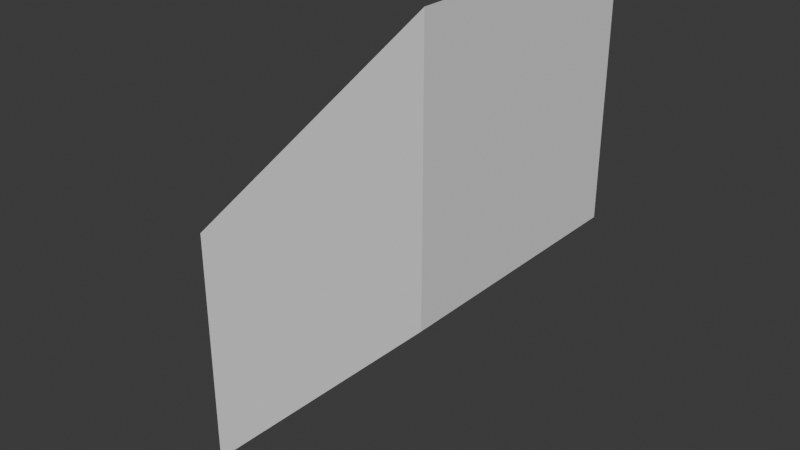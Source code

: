 # Source: BridgeRamp.blend  (saved by Blender 4.5.90; exported with 4.5.12 LTS)
import bpy
from mathutils import Matrix  # noqa: F401  (used for matrix-valued properties, if any)

bpy.ops.wm.read_factory_settings(use_empty=True)
scene = bpy.context.scene
scene.name = 'Scene'

# ---- collections
col_collection = bpy.data.collections.new('Collection'); scene.collection.children.link(col_collection)

# ---- world
world_world = bpy.data.worlds.new('World'); scene.world = world_world
world_world.use_nodes = True; world_world.node_tree.nodes.clear()
_N = world_world.node_tree.nodes; _L = world_world.node_tree.links
n0 = _N.new('ShaderNodeOutputWorld'); n0.name = 'World Output'; n0.location = (200, 100)
n1 = _N.new('ShaderNodeBackground'); n1.name = 'Background'; n1.location = (-200, 100)
n1.inputs[0].default_value = (0.05088, 0.05088, 0.05088, 1.0)
_L.new(n1.outputs[0], n0.inputs[0])
n0.is_active_output = True
world_world.color = (0.05088, 0.05088, 0.05088)
world_world.sun_shadow_jitter_overblur = 0.0

# ---- meshes
me_cube_005 = bpy.data.meshes.new('Cube.005')
me_cube_005.from_pydata([(-1.0, -1.0, -1.0), (-1.0, 1.0, -1.0), (1.0, -1.0, -1.0), (1.0, -1.0, 1.0), (1.0, 1.0, -1.0), (1.0, 1.0, 1.0), (1.0, -1.0, -0.9999), (1.0, 1.0, -0.9999), (-0.9999, -1.0, -1.0), (-0.9998, -1.0, -3.0), (-0.9999, 1.0, -1.0), (-0.9998, 1.0, -3.0)], [], [(4, 1, 5), (4, 5, 3, 2), (0, 3, 5, 1), (1, 4, 2, 0), (3, 0, 2), (10, 7, 11), (10, 11, 9, 8), (6, 9, 11, 7), (7, 10, 8, 6), (9, 6, 8)])
_uv = me_cube_005.uv_layers.new(name='UVMap')
_uv.uv.foreach_set('vector', [0.375, 0.5, 0.125, 0.5, 0.625, 0.5, 0.375, 0.5, 0.625, 0.5, 0.625, 0.75, 0.375, 0.75, 0.125, 0.75, 0.625, 0.75, 0.625, 0.5, 0.125, 0.5, 0.125, 0.5, 0.375, 0.5, 0.375, 0.75, 0.125, 0.75, 0.625, 0.75, 0.125, 0.75, 0.375, 0.75, 0.375, 0.5, 0.125, 0.5, 0.625, 0.5, 0.375, 0.5, 0.625, 0.5, 0.625, 0.75, 0.375, 0.75, 0.125, 0.75, 0.625, 0.75, 0.625, 0.5, 0.125, 0.5, 0.125, 0.5, 0.375, 0.5, 0.375, 0.75, 0.125, 0.75, 0.625, 0.75, 0.125, 0.75, 0.375, 0.75])
me_cube_005.update()

# ---- objects
ob_cube_002 = bpy.data.objects.new('Cube.002', me_cube_005)

# ---- transforms, parenting, visibility, modifiers, constraints
ob_cube_002.location = (0.0, 0.0, 0.5)
ob_cube_002.scale = (0.5, 0.5, 0.5)

# ---- collection membership
col_collection.objects.link(ob_cube_002)

# ---- scene / render settings (as saved in the file)
scene.frame_start = 1; scene.frame_end = 250; scene.frame_set(1)
scene.render.engine = 'BLENDER_EEVEE_NEXT'
bpy.context.view_layer.update()

# ---- added for rendering (the .blend has no active camera and no usable light): camera, sun
cam_auto = bpy.data.cameras.new('AutoCamera')
cam_auto.lens = 50.0
cam_auto.sensor_width = 36.0
cam_auto.clip_end = 1000.0
ob_auto_camera = bpy.data.objects.new('AutoCamera', cam_auto)
scene.collection.objects.link(ob_auto_camera)
ob_auto_camera.location = (2.26637, -2.71963, 1.81307)
ob_auto_camera.rotation_euler = (1.09748, -7.21219e-08, 0.694738)
scene.camera = ob_auto_camera
light_auto_sun = bpy.data.lights.new('AutoSun', 'SUN')
light_auto_sun.energy = 3.0
light_auto_sun.angle = 0.0523599
ob_auto_sun = bpy.data.objects.new('AutoSun', light_auto_sun)
scene.collection.objects.link(ob_auto_sun)
ob_auto_sun.rotation_euler = (0.872665, 0.174533, 0.523599)
bpy.context.view_layer.update()
